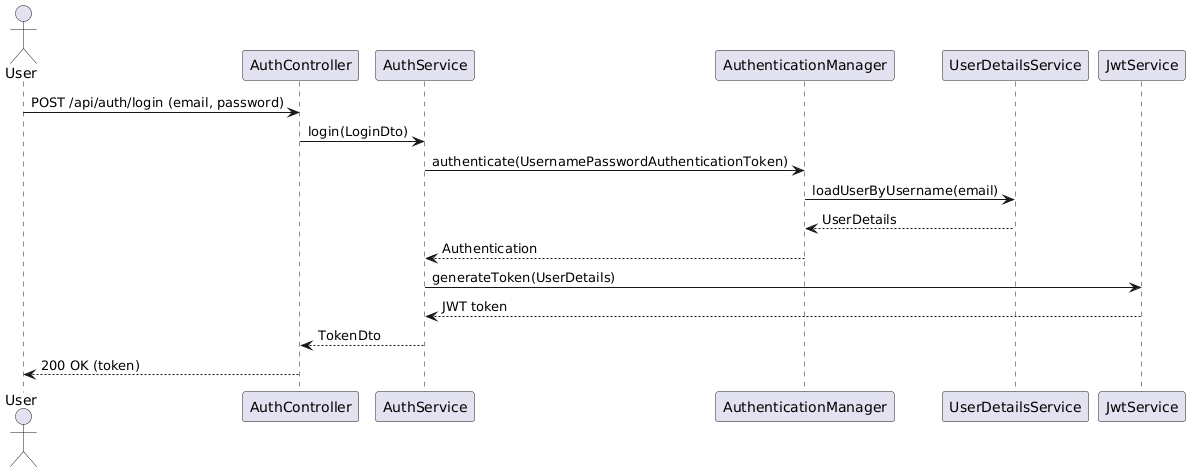

The diagram above was rendered by PlantUML. Its source (embedded in the PNG):
@startuml
' Sequence diagram: login flow

actor User as user
participant "AuthController" as AC
participant "AuthService" as AS
participant "AuthenticationManager" as AM
participant "UserDetailsService" as UDS
participant "JwtService" as JS

user -> AC: POST /api/auth/login (email, password)
AC -> AS: login(LoginDto)
AS -> AM: authenticate(UsernamePasswordAuthenticationToken)
AM -> UDS: loadUserByUsername(email)
UDS --> AM: UserDetails
AM --> AS: Authentication
AS -> JS: generateToken(UserDetails)
JS --> AS: JWT token
AS --> AC: TokenDto
AC --> user: 200 OK (token)
@enduml